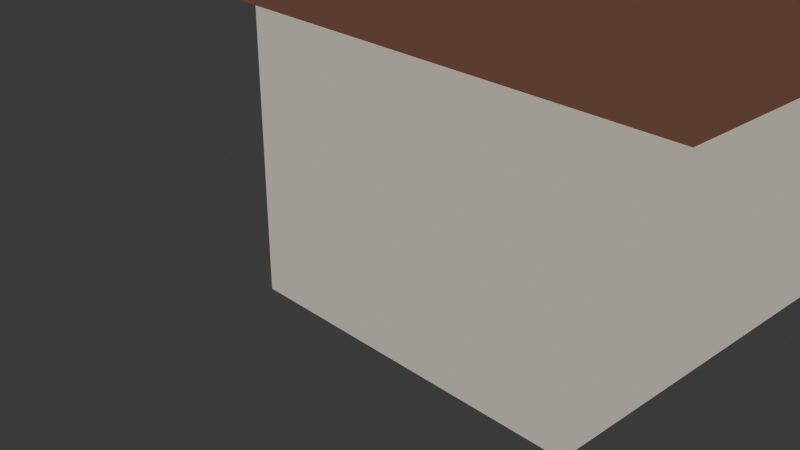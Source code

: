 # Source: Recepci_n.blend  (saved by Blender 5.1.29; exported with 4.5.12 LTS)
import bpy
from mathutils import Matrix  # noqa: F401  (used for matrix-valued properties, if any)

bpy.ops.wm.read_factory_settings(use_empty=True)
scene = bpy.context.scene
scene.name = 'Scene'

# ---- collections
col_mesh = bpy.data.collections.new('Mesh'); scene.collection.children.link(col_mesh)

# ---- materials (node trees are filled in below, after node groups)
mat_material = bpy.data.materials.new('Material')
mat_material.alpha_threshold = 0.0
mat_material.use_backface_culling_lightprobe_volume = False
mat_material.roughness = 0.5
mat_material.line_color = (0.0, 0.0, 0.0, 1.0)
mat_material_001 = bpy.data.materials.new('Material.001')

# ---- material node trees
mat_material.use_nodes = True; mat_material.node_tree.nodes.clear()
_N = mat_material.node_tree.nodes; _L = mat_material.node_tree.links
n0 = _N.new('ShaderNodeOutputMaterial'); n0.name = 'Material Output'; n0.location = (280, 152)
n1 = _N.new('ShaderNodeBsdfPrincipled'); n1.name = 'Principled BSDF'; n1.location = (-441, 175)
n2 = _N.new('ShaderNodeShaderToRGB'); n2.name = 'Shader to RGB'; n2.location = (-166, 129)
n3 = _N.new('ShaderNodeValToRGB'); n3.name = 'Color Ramp'; n3.location = (-8, 94)
n3.color_ramp.interpolation = 'CONSTANT'
while len(n3.color_ramp.elements) > 1: n3.color_ramp.elements.remove(n3.color_ramp.elements[-1])
n3.color_ramp.elements[0].position = 0.0; n3.color_ramp.elements[0].color = (0.1304, 0.1179, 0.1033, 1.0)
_e = n3.color_ramp.elements.new(0.1891); _e.color = (0.4088, 0.3683, 0.3168, 1.0)
_L.new(n2.outputs[0], n3.inputs[0])
_L.new(n1.outputs[0], n2.inputs[0])
_L.new(n3.outputs[0], n0.inputs[0])
n0.is_active_output = True
mat_material_001.use_nodes = True; mat_material_001.node_tree.nodes.clear()
_N = mat_material_001.node_tree.nodes; _L = mat_material_001.node_tree.links
n0 = _N.new('ShaderNodeBsdfPrincipled'); n0.name = 'Principled BSDF'; n0.location = (-582, 127)
n1 = _N.new('ShaderNodeOutputMaterial'); n1.name = 'Material Output'; n1.location = (200, 100)
n2 = _N.new('ShaderNodeShaderToRGB'); n2.name = 'Shader to RGB'; n2.location = (-331, 34)
n3 = _N.new('ShaderNodeValToRGB'); n3.name = 'Color Ramp'; n3.location = (-97, 100)
n3.color_ramp.interpolation = 'CONSTANT'
while len(n3.color_ramp.elements) > 1: n3.color_ramp.elements.remove(n3.color_ramp.elements[-1])
n3.color_ramp.elements[0].position = 0.0; n3.color_ramp.elements[0].color = (0.04031, 0.02135, 0.01462, 1.0)
_e = n3.color_ramp.elements.new(0.3091); _e.color = (0.1105, 0.05487, 0.03568, 1.0)
_L.new(n2.outputs[0], n3.inputs[0])
_L.new(n0.outputs[0], n2.inputs[0])
_L.new(n3.outputs[0], n1.inputs[0])
n1.is_active_output = True

# ---- world
world_world = bpy.data.worlds.new('World'); scene.world = world_world
world_world.use_nodes = True; world_world.node_tree.nodes.clear()
_N = world_world.node_tree.nodes; _L = world_world.node_tree.links
n0 = _N.new('ShaderNodeOutputWorld'); n0.name = 'World Output'; n0.location = (200, 100)
n1 = _N.new('ShaderNodeBackground'); n1.name = 'Background'; n1.location = (-200, 100)
n1.inputs[0].default_value = (0.05088, 0.05088, 0.05088, 1.0)
_L.new(n1.outputs[0], n0.inputs[0])
n0.is_active_output = True
world_world.color = (0.05088, 0.05088, 0.05088)
world_world.sun_shadow_jitter_overblur = 0.0

# ---- cameras
cam_camera = bpy.data.cameras.new('Camera')
cam_camera.clip_end = 100.0
cam_camera.ortho_scale = 7.314

# ---- lights
light_sun = bpy.data.lights.new('Sun', 'SUN')
light_sun.energy = 2.01

# ---- meshes
me_cube = bpy.data.meshes.new('Cube')
me_cube.from_pydata([(1.0, 1.0, 1.0), (1.0, 1.0, -1.0), (1.0, 0.0, 1.172), (1.0, 1.0, 1.172), (-1.0, 1.0, 1.0), (-1.0, 1.0, -1.0), (-1.0, 1.0, 1.172), (-1.0, 0.0, 1.172), (-1.0, 0.0, -1.0), (1.0, 0.0, 1.0), (-1.0, 0.0, 1.0), (1.0, 0.0, -1.0), (-1.0, 0.0, 1.172), (-1.0, 1.0, 1.172), (-1.0, 0.0, 1.0), (-1.0, 1.0, 1.0), (-1.0, 0.0, 1.172), (-1.0, 1.0, 1.172), (1.0, 1.0, 1.172), (1.0, 0.0, 1.172), (1.0, 1.0, 1.172), (1.0, 0.0, 1.172), (1.0, 0.0, 1.0), (1.0, 1.0, 1.0), (1.435, 0.0, 1.0), (1.435, 1.0, 1.0), (1.0, 0.9712, 1.172), (-1.0, 0.9712, 1.172), (-1.113, 0.0, 1.0), (-1.113, 1.0, 1.0), (1.353, 1.0, 1.172), (1.435, 1.0, 1.09), (1.411, 1.0, 1.148), (1.435, 0.0, 1.09), (1.353, 0.0, 1.172), (1.411, 0.0, 1.148), (-1.05, 0.0, 1.172), (-1.113, 0.0, 1.109), (-1.095, 0.0, 1.153), (-1.113, 1.0, 1.109), (-1.05, 1.0, 1.172), (-1.095, 1.0, 1.153), (-1.0, 0.9712, 1.0), (1.0, 0.9712, -1.0), (-1.0, 0.9712, -1.0), (1.0, 0.9712, 1.0), (-1.0, 0.9712, 1.172), (-1.0, 0.9712, 1.0), (-1.0, 0.9712, 1.172), (1.0, 0.9712, 1.172), (1.0, 0.9712, 1.172), (1.0, 0.9712, 1.0), (1.435, 0.9712, 1.0), (-1.113, 0.9712, 1.0), (1.353, 0.9712, 1.172), (1.411, 0.9712, 1.148), (1.435, 0.9712, 1.09), (-1.05, 0.9712, 1.172), (-1.095, 0.9712, 1.153), (-1.113, 0.9712, 1.109), (1.0, 0.03619, 1.172), (-1.0, 0.03619, -1.0), (1.0, 0.03619, 1.0), (1.0, 0.03619, 1.172), (1.0, 0.03619, 1.172), (1.0, 0.03619, 1.0), (1.435, 0.03619, 1.0), (1.0, 0.03619, -1.0), (-1.0, 0.03619, 1.172), (-1.0, 0.03619, 1.0), (1.353, 0.03619, 1.172), (-1.095, 0.03619, 1.153), (-1.113, 0.03619, 1.109), (-1.0, 0.03619, 1.172), (-1.0, 0.03619, 1.0), (-1.0, 0.03619, 1.172), (-1.113, 0.03619, 1.0), (1.411, 0.03619, 1.148), (1.435, 0.03619, 1.09), (-1.05, 0.03619, 1.172), (-0.1204, 0.03619, 1.0), (-0.1204, 0.9712, 1.0), (-0.1204, 0.9712, -1.0), (-0.1204, 0.03619, -1.0)], [], [(2, 9, 22, 21), (6, 4, 15, 13), (44, 42, 4, 5), (10, 9, 2, 7), (5, 4, 0, 1), (67, 62, 9, 11), (61, 67, 11, 8), (7, 2, 19, 16), (0, 4, 6, 3), (79, 57, 58, 71), (10, 7, 12, 14), (27, 6, 13, 46), (69, 10, 14, 74), (63, 75, 16, 19), (68, 7, 16, 75), (26, 3, 18, 49), (3, 6, 17, 18), (51, 23, 25, 52), (45, 0, 23, 51), (0, 3, 20, 23), (60, 2, 21, 64), (71, 58, 59, 72), (29, 53, 59, 39), (74, 14, 28, 76), (73, 46, 57, 79), (11, 9, 10, 8), (70, 34, 35, 77), (77, 35, 33, 78), (64, 21, 34, 70), (52, 25, 31, 56), (23, 20, 30, 32, 31, 25), (21, 22, 24, 33, 35, 34), (57, 40, 41, 58), (58, 41, 39, 59), (46, 13, 40, 57), (76, 28, 37, 72), (14, 12, 36, 38, 37, 28), (13, 15, 29, 39, 41, 40), (66, 52, 56, 78), (20, 50, 54, 30), (32, 55, 56, 31), (30, 54, 55, 32), (15, 47, 53, 29), (3, 26, 50, 20), (62, 45, 51, 65), (65, 51, 52, 66), (60, 26, 49, 63), (6, 27, 48, 17), (18, 17, 48, 49), (4, 42, 47, 15), (68, 27, 46, 73), (5, 1, 43, 44), (1, 0, 45, 43), (61, 69, 80, 83), (8, 10, 69, 61), (7, 68, 73, 12), (2, 60, 63, 19), (22, 65, 66, 24), (9, 62, 65, 22), (24, 66, 78, 33), (53, 76, 72, 59), (50, 64, 70, 54), (55, 77, 78, 56), (54, 70, 77, 55), (12, 73, 79, 36), (47, 74, 76, 53), (38, 71, 72, 37), (26, 60, 64, 50), (27, 68, 75, 48), (49, 48, 75, 63), (42, 69, 74, 47), (36, 79, 71, 38), (67, 61, 83, 82, 44, 43), (43, 45, 62, 67), (83, 80, 81, 82), (69, 42, 81, 80), (42, 44, 82, 81)])
me_cube.polygons.foreach_set('material_index', [0, 0, 0, 1, 0, 0, 0, 1, 1, 1, 0, 1, 0, 1, 1, 1, 1, 1, 0, 0, 1, 1, 1, 1, 1, 0, 1, 1, 1, 1, 1, 1, 1, 1, 1, 1, 1, 1, 1, 1, 1, 1, 1, 1, 0, 1, 1, 1, 1, 0, 1, 0, 0, 0, 0, 1, 1, 1, 0, 1, 1, 1, 1, 1, 1, 1, 1, 1, 1, 1, 0, 1, 0, 0, 0, 1, 0])
_uv = me_cube.uv_layers.new(name='UVMap')
_uv.uv.foreach_set('vector', [0.0, 0.0, 0.0, 0.0, 0.0, 0.0, 0.0, 0.0, 0.625, 0.25, 0.625, 0.25, 0.625, 0.25, 0.625, 0.25, 0.375, 0.2464, 0.625, 0.2464, 0.625, 0.25, 0.375, 0.25, 0.0, 0.0, 0.0, 0.0, 0.0, 0.0, 0.0, 0.0, 0.375, 0.25, 0.625, 0.25, 0.625, 0.5, 0.375, 0.5, 0.375, 0.6205, 0.625, 0.6205, 0.625, 0.625, 0.375, 0.625, 0.125, 0.6205, 0.375, 0.6205, 0.375, 0.625, 0.125, 0.625, 0.0, 0.0, 0.0, 0.0, 0.0, 0.0, 0.0, 0.0, 0.625, 0.5, 0.625, 0.25, 0.625, 0.25, 0.625, 0.5, 0.875, 0.6205, 0.875, 0.5036, 0.875, 0.5036, 0.875, 0.6205, 0.0, 0.0, 0.0, 0.0, 0.0, 0.0, 0.0, 0.0, 0.875, 0.5036, 0.875, 0.5, 0.875, 0.5, 0.875, 0.5036, 0.625, 0.1295, 0.625, 0.125, 0.625, 0.125, 0.625, 0.1295, 0.625, 0.6205, 0.875, 0.6205, 0.875, 0.625, 0.625, 0.625, 0.875, 0.6205, 0.875, 0.625, 0.875, 0.625, 0.875, 0.6205, 0.625, 0.5036, 0.625, 0.5, 0.625, 0.5, 0.625, 0.5036, 0.625, 0.5, 0.625, 0.25, 0.625, 0.25, 0.625, 0.5, 0.625, 0.5036, 0.625, 0.5, 0.625, 0.5, 0.625, 0.5036, 0.625, 0.5036, 0.625, 0.5, 0.625, 0.5, 0.625, 0.5036, 0.625, 0.5, 0.625, 0.5, 0.625, 0.5, 0.625, 0.5, 0.625, 0.6205, 0.625, 0.625, 0.625, 0.625, 0.625, 0.6205, 0.625, 0.1295, 0.625, 0.2464, 0.625, 0.2464, 0.625, 0.1295, 0.625, 0.25, 0.625, 0.2464, 0.625, 0.2464, 0.625, 0.25, 0.625, 0.1295, 0.625, 0.125, 0.625, 0.125, 0.625, 0.1295, 0.875, 0.6205, 0.875, 0.5036, 0.875, 0.5036, 0.875, 0.6205, 0.375, 0.625, 0.0, 0.0, 0.625, 0.125, 0.125, 0.625, 0.625, 0.6205, 0.625, 0.625, 0.625, 0.625, 0.625, 0.6205, 0.625, 0.6205, 0.625, 0.625, 0.625, 0.625, 0.625, 0.6205, 0.625, 0.6205, 0.625, 0.625, 0.625, 0.625, 0.625, 0.6205, 0.625, 0.5036, 0.625, 0.5, 0.625, 0.5, 0.625, 0.5036, 0.625, 0.5, 0.625, 0.5, 0.625, 0.5, 0.625, 0.5, 0.625, 0.5, 0.625, 0.5, 0.0, 0.0, 0.0, 0.0, 0.0, 0.0, 0.0, 0.0, 0.0, 0.0, 0.0, 0.0, 0.875, 0.5036, 0.875, 0.5, 0.875, 0.5, 0.875, 0.5036, 0.625, 0.2464, 0.625, 0.25, 0.625, 0.25, 0.625, 0.2464, 0.875, 0.5036, 0.875, 0.5, 0.875, 0.5, 0.875, 0.5036, 0.625, 0.1295, 0.625, 0.125, 0.625, 0.125, 0.625, 0.1295, 0.0, 0.0, 0.0, 0.0, 0.0, 0.0, 0.0, 0.0, 0.0, 0.0, 0.0, 0.0, 0.625, 0.25, 0.625, 0.25, 0.625, 0.25, 0.625, 0.25, 0.625, 0.25, 0.625, 0.25, 0.625, 0.6205, 0.625, 0.5036, 0.625, 0.5036, 0.625, 0.6205, 0.625, 0.5, 0.625, 0.5036, 0.625, 0.5036, 0.625, 0.5, 0.625, 0.5, 0.625, 0.5036, 0.625, 0.5036, 0.625, 0.5, 0.625, 0.5, 0.625, 0.5036, 0.625, 0.5036, 0.625, 0.5, 0.625, 0.25, 0.625, 0.2464, 0.625, 0.2464, 0.625, 0.25, 0.625, 0.5, 0.625, 0.5036, 0.625, 0.5036, 0.625, 0.5, 0.625, 0.6205, 0.625, 0.5036, 0.625, 0.5036, 0.625, 0.6205, 0.625, 0.6205, 0.625, 0.5036, 0.625, 0.5036, 0.625, 0.6205, 0.625, 0.6205, 0.625, 0.5036, 0.625, 0.5036, 0.625, 0.6205, 0.875, 0.5, 0.875, 0.5036, 0.875, 0.5036, 0.875, 0.5, 0.625, 0.5, 0.875, 0.5, 0.875, 0.5036, 0.625, 0.5036, 0.625, 0.25, 0.625, 0.2464, 0.625, 0.2464, 0.625, 0.25, 0.875, 0.6205, 0.875, 0.5036, 0.875, 0.5036, 0.875, 0.6205, 0.125, 0.5, 0.375, 0.5, 0.375, 0.5036, 0.125, 0.5036, 0.375, 0.5, 0.625, 0.5, 0.625, 0.5036, 0.375, 0.5036, 0.375, 0.1295, 0.625, 0.1295, 0.625, 0.1295, 0.375, 0.1295, 0.375, 0.125, 0.625, 0.125, 0.625, 0.1295, 0.375, 0.1295, 0.875, 0.625, 0.875, 0.6205, 0.875, 0.6205, 0.875, 0.625, 0.625, 0.625, 0.625, 0.6205, 0.625, 0.6205, 0.625, 0.625, 0.625, 0.625, 0.625, 0.6205, 0.625, 0.6205, 0.625, 0.625, 0.625, 0.625, 0.625, 0.6205, 0.625, 0.6205, 0.625, 0.625, 0.625, 0.625, 0.625, 0.6205, 0.625, 0.6205, 0.625, 0.625, 0.625, 0.2464, 0.625, 0.1295, 0.625, 0.1295, 0.625, 0.2464, 0.625, 0.5036, 0.625, 0.6205, 0.625, 0.6205, 0.625, 0.5036, 0.625, 0.5036, 0.625, 0.6205, 0.625, 0.6205, 0.625, 0.5036, 0.625, 0.5036, 0.625, 0.6205, 0.625, 0.6205, 0.625, 0.5036, 0.875, 0.625, 0.875, 0.6205, 0.875, 0.6205, 0.875, 0.625, 0.625, 0.2464, 0.625, 0.1295, 0.625, 0.1295, 0.625, 0.2464, 0.625, 0.125, 0.625, 0.1295, 0.625, 0.1295, 0.625, 0.125, 0.625, 0.5036, 0.625, 0.6205, 0.625, 0.6205, 0.625, 0.5036, 0.875, 0.5036, 0.875, 0.6205, 0.875, 0.6205, 0.875, 0.5036, 0.625, 0.5036, 0.875, 0.5036, 0.875, 0.6205, 0.625, 0.6205, 0.625, 0.2464, 0.625, 0.1295, 0.625, 0.1295, 0.625, 0.2464, 0.875, 0.625, 0.875, 0.6205, 0.875, 0.6205, 0.875, 0.625, 0.375, 0.6205, 0.125, 0.6205, 0.375, 0.1295, 0.375, 0.2464, 0.375, 0.2464, 0.375, 0.5036, 0.375, 0.5036, 0.625, 0.5036, 0.625, 0.6205, 0.375, 0.6205, 0.375, 0.1295, 0.625, 0.1295, 0.625, 0.2464, 0.375, 0.2464, 0.625, 0.1295, 0.625, 0.2464, 0.625, 0.2464, 0.625, 0.1295, 0.625, 0.2464, 0.375, 0.2464, 0.375, 0.2464, 0.625, 0.2464])
me_cube.materials.append(mat_material)
me_cube.materials.append(mat_material_001)
me_cube.use_mirror_vertex_groups = False
me_cube.update()

# ---- objects
ob_camera = bpy.data.objects.new('Camera', cam_camera)
ob_cube = bpy.data.objects.new('Cube', me_cube)
ob_sun = bpy.data.objects.new('Sun', light_sun)

# ---- transforms, parenting, visibility, modifiers, constraints
ob_camera.location = (7.359, -6.926, 4.958)
ob_camera.rotation_euler = (1.109, 0.0, 0.8149)
ob_camera.lock_rotations_4d = False
ob_camera.empty_display_type = 'ARROWS'
ob_camera.color = (0.0, 0.0, 0.0, 0.0)
ob_camera.display_type = 'WIRE'
ob_camera.lineart.crease_threshold = 0.0
ob_cube.location = (0.0, 0.0, 0.0)
ob_cube.scale = (2.252, 9.727, 1.75)
ob_cube.lock_rotations_4d = False
ob_cube.empty_display_type = 'ARROWS'
ob_cube.lineart.crease_threshold = 0.0
ob_sun.location = (25.11, 0.0, 11.95)
ob_sun.rotation_euler = (0.1335, 0.931, 0.003095)

# ---- collection membership
scene.collection.objects.link(ob_camera)
col_mesh.objects.link(ob_cube)
col_mesh.objects.link(ob_sun)

# ---- scene / render settings (as saved in the file)
scene.camera = ob_camera
scene.frame_start = 1; scene.frame_end = 250; scene.frame_set(1)
scene.render.engine = 'BLENDER_EEVEE_NEXT'
scene.render.bake_bias = 0.0
scene.render.bake_samples = 0
scene.cycles.sampling_pattern = 'TABULATED_SOBOL'
scene.eevee.use_volume_custom_range = False
bpy.context.view_layer.update()

